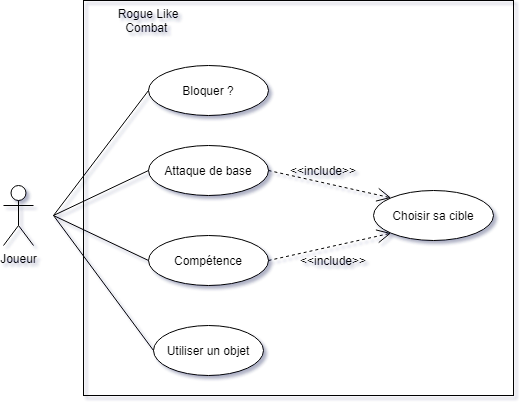

The diagram above was exported from draw.io. Its source (the exported page's mxGraphModel, read from the mxfile embedded in the PNG):
<mxGraphModel dx="1381" dy="835" grid="1" gridSize="10" guides="1" tooltips="1" connect="1" arrows="1" fold="1" page="1" pageScale="1" pageWidth="827" pageHeight="1169" math="0" shadow="0">
  <root>
    <mxCell id="0" />
    <mxCell id="1" parent="0" />
    <mxCell id="xtuBpxHjJx6uGBN4G-NN-1" value="" style="rounded=0;whiteSpace=wrap;html=1;fillColor=none;" parent="1" vertex="1">
      <mxGeometry x="260" y="105" width="430" height="395" as="geometry" />
    </mxCell>
    <mxCell id="xtuBpxHjJx6uGBN4G-NN-2" value="Joueur" style="shape=umlActor;verticalLabelPosition=bottom;verticalAlign=top;html=1;outlineConnect=0;" parent="1" vertex="1">
      <mxGeometry x="180" y="290" width="30" height="60" as="geometry" />
    </mxCell>
    <mxCell id="xtuBpxHjJx6uGBN4G-NN-3" value="Attaque de base" style="ellipse;whiteSpace=wrap;html=1;" parent="1" vertex="1">
      <mxGeometry x="325" y="250" width="120" height="50" as="geometry" />
    </mxCell>
    <mxCell id="xtuBpxHjJx6uGBN4G-NN-4" value="Compétence" style="ellipse;whiteSpace=wrap;html=1;" parent="1" vertex="1">
      <mxGeometry x="325" y="340" width="120" height="50" as="geometry" />
    </mxCell>
    <mxCell id="xtuBpxHjJx6uGBN4G-NN-5" value="Utiliser un objet" style="ellipse;whiteSpace=wrap;html=1;" parent="1" vertex="1">
      <mxGeometry x="330" y="430" width="110" height="50" as="geometry" />
    </mxCell>
    <mxCell id="xtuBpxHjJx6uGBN4G-NN-6" value="Choisir sa cible" style="ellipse;whiteSpace=wrap;html=1;" parent="1" vertex="1">
      <mxGeometry x="550" y="295" width="120" height="50" as="geometry" />
    </mxCell>
    <mxCell id="xtuBpxHjJx6uGBN4G-NN-7" value="Bloquer ?" style="ellipse;whiteSpace=wrap;html=1;" parent="1" vertex="1">
      <mxGeometry x="325" y="170" width="120" height="50" as="geometry" />
    </mxCell>
    <mxCell id="xtuBpxHjJx6uGBN4G-NN-8" value="" style="endArrow=open;endSize=12;dashed=1;html=1;rounded=0;entryX=0;entryY=0;entryDx=0;entryDy=0;exitX=1;exitY=0.5;exitDx=0;exitDy=0;" parent="1" source="xtuBpxHjJx6uGBN4G-NN-3" target="xtuBpxHjJx6uGBN4G-NN-6" edge="1">
      <mxGeometry width="160" relative="1" as="geometry">
        <mxPoint x="330" y="390" as="sourcePoint" />
        <mxPoint x="490" y="390" as="targetPoint" />
        <Array as="points" />
      </mxGeometry>
    </mxCell>
    <mxCell id="xtuBpxHjJx6uGBN4G-NN-9" value="" style="endArrow=open;endSize=12;dashed=1;html=1;rounded=0;entryX=0;entryY=1;entryDx=0;entryDy=0;exitX=1;exitY=0.5;exitDx=0;exitDy=0;" parent="1" source="xtuBpxHjJx6uGBN4G-NN-4" target="xtuBpxHjJx6uGBN4G-NN-6" edge="1">
      <mxGeometry width="160" relative="1" as="geometry">
        <mxPoint x="410" y="315" as="sourcePoint" />
        <mxPoint x="447.42640687119297" y="297.3223304703363" as="targetPoint" />
      </mxGeometry>
    </mxCell>
    <mxCell id="xtuBpxHjJx6uGBN4G-NN-10" value="" style="endArrow=none;html=1;rounded=0;entryX=0;entryY=0.5;entryDx=0;entryDy=0;" parent="1" target="xtuBpxHjJx6uGBN4G-NN-7" edge="1">
      <mxGeometry width="50" height="50" relative="1" as="geometry">
        <mxPoint x="230" y="320" as="sourcePoint" />
        <mxPoint x="440" y="370" as="targetPoint" />
      </mxGeometry>
    </mxCell>
    <mxCell id="xtuBpxHjJx6uGBN4G-NN-12" value="" style="endArrow=none;html=1;rounded=0;entryX=0;entryY=0.5;entryDx=0;entryDy=0;" parent="1" target="xtuBpxHjJx6uGBN4G-NN-5" edge="1">
      <mxGeometry width="50" height="50" relative="1" as="geometry">
        <mxPoint x="230" y="320" as="sourcePoint" />
        <mxPoint x="335" y="215" as="targetPoint" />
      </mxGeometry>
    </mxCell>
    <mxCell id="xtuBpxHjJx6uGBN4G-NN-15" value="&amp;lt;&amp;lt;include&amp;gt;&amp;gt;" style="text;html=1;strokeColor=none;fillColor=none;align=center;verticalAlign=middle;whiteSpace=wrap;rounded=0;" parent="1" vertex="1">
      <mxGeometry x="470" y="260" width="60" height="30" as="geometry" />
    </mxCell>
    <mxCell id="xtuBpxHjJx6uGBN4G-NN-19" value="&amp;lt;&amp;lt;include&amp;gt;&amp;gt;" style="text;html=1;strokeColor=none;fillColor=none;align=center;verticalAlign=middle;whiteSpace=wrap;rounded=0;" parent="1" vertex="1">
      <mxGeometry x="480" y="350" width="60" height="30" as="geometry" />
    </mxCell>
    <mxCell id="xtuBpxHjJx6uGBN4G-NN-21" value="Rogue Like Combat&amp;nbsp;" style="text;html=1;strokeColor=none;fillColor=none;align=center;verticalAlign=middle;whiteSpace=wrap;rounded=0;" parent="1" vertex="1">
      <mxGeometry x="280" y="110" width="90" height="30" as="geometry" />
    </mxCell>
    <mxCell id="xtuBpxHjJx6uGBN4G-NN-23" value="" style="endArrow=none;html=1;rounded=0;entryX=0;entryY=0.5;entryDx=0;entryDy=0;" parent="1" target="xtuBpxHjJx6uGBN4G-NN-3" edge="1">
      <mxGeometry width="50" height="50" relative="1" as="geometry">
        <mxPoint x="230" y="320" as="sourcePoint" />
        <mxPoint x="335" y="185" as="targetPoint" />
      </mxGeometry>
    </mxCell>
    <mxCell id="xtuBpxHjJx6uGBN4G-NN-24" value="" style="endArrow=none;html=1;rounded=0;entryX=0;entryY=0.5;entryDx=0;entryDy=0;" parent="1" target="xtuBpxHjJx6uGBN4G-NN-4" edge="1">
      <mxGeometry width="50" height="50" relative="1" as="geometry">
        <mxPoint x="230" y="320" as="sourcePoint" />
        <mxPoint x="345" y="195" as="targetPoint" />
      </mxGeometry>
    </mxCell>
  </root>
</mxGraphModel>